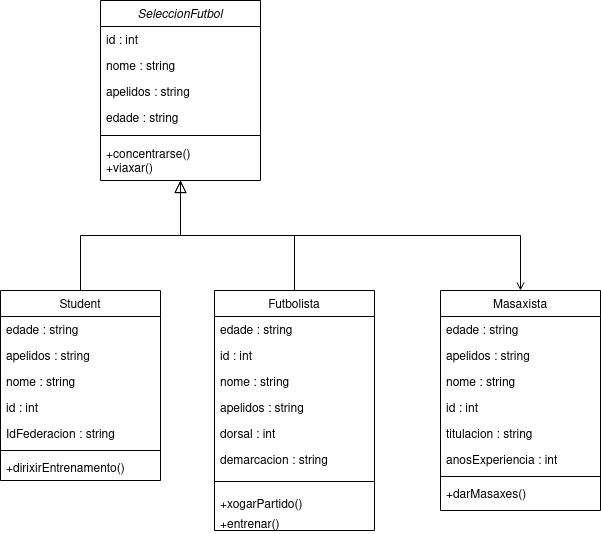

The diagram above was exported from draw.io. Its source (the exported page's mxGraphModel, read from the mxfile embedded in the PNG):
<mxGraphModel dx="439" dy="795" grid="1" gridSize="10" guides="1" tooltips="1" connect="1" arrows="1" fold="1" page="1" pageScale="1" pageWidth="827" pageHeight="1169" math="0" shadow="0">
  <root>
    <mxCell id="WIyWlLk6GJQsqaUBKTNV-0" />
    <mxCell id="WIyWlLk6GJQsqaUBKTNV-1" parent="WIyWlLk6GJQsqaUBKTNV-0" />
    <mxCell id="zkfFHV4jXpPFQw0GAbJ--0" value="SeleccionFutbol" style="swimlane;fontStyle=2;align=center;verticalAlign=top;childLayout=stackLayout;horizontal=1;startSize=26;horizontalStack=0;resizeParent=1;resizeLast=0;collapsible=1;marginBottom=0;rounded=0;shadow=0;strokeWidth=1;" parent="WIyWlLk6GJQsqaUBKTNV-1" vertex="1">
      <mxGeometry x="220" y="120" width="160" height="180" as="geometry">
        <mxRectangle x="230" y="140" width="160" height="26" as="alternateBounds" />
      </mxGeometry>
    </mxCell>
    <mxCell id="zkfFHV4jXpPFQw0GAbJ--1" value="id : int" style="text;align=left;verticalAlign=top;spacingLeft=4;spacingRight=4;overflow=hidden;rotatable=0;points=[[0,0.5],[1,0.5]];portConstraint=eastwest;" parent="zkfFHV4jXpPFQw0GAbJ--0" vertex="1">
      <mxGeometry y="26" width="160" height="26" as="geometry" />
    </mxCell>
    <mxCell id="zkfFHV4jXpPFQw0GAbJ--2" value="nome : string" style="text;align=left;verticalAlign=top;spacingLeft=4;spacingRight=4;overflow=hidden;rotatable=0;points=[[0,0.5],[1,0.5]];portConstraint=eastwest;rounded=0;shadow=0;html=0;" parent="zkfFHV4jXpPFQw0GAbJ--0" vertex="1">
      <mxGeometry y="52" width="160" height="26" as="geometry" />
    </mxCell>
    <mxCell id="zkfFHV4jXpPFQw0GAbJ--3" value="apelidos : string" style="text;align=left;verticalAlign=top;spacingLeft=4;spacingRight=4;overflow=hidden;rotatable=0;points=[[0,0.5],[1,0.5]];portConstraint=eastwest;rounded=0;shadow=0;html=0;" parent="zkfFHV4jXpPFQw0GAbJ--0" vertex="1">
      <mxGeometry y="78" width="160" height="26" as="geometry" />
    </mxCell>
    <mxCell id="_zBlFuMFUmVKA5h8uAtF-1" value="edade : string" style="text;align=left;verticalAlign=top;spacingLeft=4;spacingRight=4;overflow=hidden;rotatable=0;points=[[0,0.5],[1,0.5]];portConstraint=eastwest;rounded=0;shadow=0;html=0;" vertex="1" parent="zkfFHV4jXpPFQw0GAbJ--0">
      <mxGeometry y="104" width="160" height="26" as="geometry" />
    </mxCell>
    <mxCell id="zkfFHV4jXpPFQw0GAbJ--4" value="" style="line;html=1;strokeWidth=1;align=left;verticalAlign=middle;spacingTop=-1;spacingLeft=3;spacingRight=3;rotatable=0;labelPosition=right;points=[];portConstraint=eastwest;" parent="zkfFHV4jXpPFQw0GAbJ--0" vertex="1">
      <mxGeometry y="130" width="160" height="10" as="geometry" />
    </mxCell>
    <mxCell id="zkfFHV4jXpPFQw0GAbJ--5" value="+concentrarse()&#10;+viaxar()&#10;" style="text;align=left;verticalAlign=top;spacingLeft=4;spacingRight=4;overflow=hidden;rotatable=0;points=[[0,0.5],[1,0.5]];portConstraint=eastwest;" parent="zkfFHV4jXpPFQw0GAbJ--0" vertex="1">
      <mxGeometry y="140" width="160" height="40" as="geometry" />
    </mxCell>
    <mxCell id="zkfFHV4jXpPFQw0GAbJ--6" value="Student" style="swimlane;fontStyle=0;align=center;verticalAlign=top;childLayout=stackLayout;horizontal=1;startSize=26;horizontalStack=0;resizeParent=1;resizeLast=0;collapsible=1;marginBottom=0;rounded=0;shadow=0;strokeWidth=1;" parent="WIyWlLk6GJQsqaUBKTNV-1" vertex="1">
      <mxGeometry x="120" y="410" width="160" height="190" as="geometry">
        <mxRectangle x="130" y="380" width="160" height="26" as="alternateBounds" />
      </mxGeometry>
    </mxCell>
    <mxCell id="_zBlFuMFUmVKA5h8uAtF-18" value="edade : string" style="text;align=left;verticalAlign=top;spacingLeft=4;spacingRight=4;overflow=hidden;rotatable=0;points=[[0,0.5],[1,0.5]];portConstraint=eastwest;rounded=0;shadow=0;html=0;" vertex="1" parent="zkfFHV4jXpPFQw0GAbJ--6">
      <mxGeometry y="26" width="160" height="26" as="geometry" />
    </mxCell>
    <mxCell id="_zBlFuMFUmVKA5h8uAtF-21" value="apelidos : string" style="text;align=left;verticalAlign=top;spacingLeft=4;spacingRight=4;overflow=hidden;rotatable=0;points=[[0,0.5],[1,0.5]];portConstraint=eastwest;rounded=0;shadow=0;html=0;" vertex="1" parent="zkfFHV4jXpPFQw0GAbJ--6">
      <mxGeometry y="52" width="160" height="26" as="geometry" />
    </mxCell>
    <mxCell id="_zBlFuMFUmVKA5h8uAtF-20" value="nome : string" style="text;align=left;verticalAlign=top;spacingLeft=4;spacingRight=4;overflow=hidden;rotatable=0;points=[[0,0.5],[1,0.5]];portConstraint=eastwest;rounded=0;shadow=0;html=0;" vertex="1" parent="zkfFHV4jXpPFQw0GAbJ--6">
      <mxGeometry y="78" width="160" height="26" as="geometry" />
    </mxCell>
    <mxCell id="_zBlFuMFUmVKA5h8uAtF-19" value="id : int" style="text;align=left;verticalAlign=top;spacingLeft=4;spacingRight=4;overflow=hidden;rotatable=0;points=[[0,0.5],[1,0.5]];portConstraint=eastwest;" vertex="1" parent="zkfFHV4jXpPFQw0GAbJ--6">
      <mxGeometry y="104" width="160" height="26" as="geometry" />
    </mxCell>
    <mxCell id="zkfFHV4jXpPFQw0GAbJ--8" value="IdFederacion : string" style="text;align=left;verticalAlign=top;spacingLeft=4;spacingRight=4;overflow=hidden;rotatable=0;points=[[0,0.5],[1,0.5]];portConstraint=eastwest;rounded=0;shadow=0;html=0;" parent="zkfFHV4jXpPFQw0GAbJ--6" vertex="1">
      <mxGeometry y="130" width="160" height="26" as="geometry" />
    </mxCell>
    <mxCell id="zkfFHV4jXpPFQw0GAbJ--9" value="" style="line;html=1;strokeWidth=1;align=left;verticalAlign=middle;spacingTop=-1;spacingLeft=3;spacingRight=3;rotatable=0;labelPosition=right;points=[];portConstraint=eastwest;" parent="zkfFHV4jXpPFQw0GAbJ--6" vertex="1">
      <mxGeometry y="156" width="160" height="8" as="geometry" />
    </mxCell>
    <mxCell id="zkfFHV4jXpPFQw0GAbJ--11" value="+dirixirEntrenamento()" style="text;align=left;verticalAlign=top;spacingLeft=4;spacingRight=4;overflow=hidden;rotatable=0;points=[[0,0.5],[1,0.5]];portConstraint=eastwest;" parent="zkfFHV4jXpPFQw0GAbJ--6" vertex="1">
      <mxGeometry y="164" width="160" height="26" as="geometry" />
    </mxCell>
    <mxCell id="zkfFHV4jXpPFQw0GAbJ--12" value="" style="endArrow=block;endSize=10;endFill=0;shadow=0;strokeWidth=1;rounded=0;edgeStyle=elbowEdgeStyle;elbow=vertical;" parent="WIyWlLk6GJQsqaUBKTNV-1" source="zkfFHV4jXpPFQw0GAbJ--6" target="zkfFHV4jXpPFQw0GAbJ--0" edge="1">
      <mxGeometry width="160" relative="1" as="geometry">
        <mxPoint x="200" y="203" as="sourcePoint" />
        <mxPoint x="200" y="203" as="targetPoint" />
      </mxGeometry>
    </mxCell>
    <mxCell id="zkfFHV4jXpPFQw0GAbJ--13" value="Futbolista" style="swimlane;fontStyle=0;align=center;verticalAlign=top;childLayout=stackLayout;horizontal=1;startSize=26;horizontalStack=0;resizeParent=1;resizeLast=0;collapsible=1;marginBottom=0;rounded=0;shadow=0;strokeWidth=1;" parent="WIyWlLk6GJQsqaUBKTNV-1" vertex="1">
      <mxGeometry x="334" y="410" width="160" height="240" as="geometry">
        <mxRectangle x="340" y="380" width="170" height="26" as="alternateBounds" />
      </mxGeometry>
    </mxCell>
    <mxCell id="_zBlFuMFUmVKA5h8uAtF-11" value="edade : string" style="text;align=left;verticalAlign=top;spacingLeft=4;spacingRight=4;overflow=hidden;rotatable=0;points=[[0,0.5],[1,0.5]];portConstraint=eastwest;rounded=0;shadow=0;html=0;" vertex="1" parent="zkfFHV4jXpPFQw0GAbJ--13">
      <mxGeometry y="26" width="160" height="26" as="geometry" />
    </mxCell>
    <mxCell id="_zBlFuMFUmVKA5h8uAtF-14" value="id : int" style="text;align=left;verticalAlign=top;spacingLeft=4;spacingRight=4;overflow=hidden;rotatable=0;points=[[0,0.5],[1,0.5]];portConstraint=eastwest;" vertex="1" parent="zkfFHV4jXpPFQw0GAbJ--13">
      <mxGeometry y="52" width="160" height="26" as="geometry" />
    </mxCell>
    <mxCell id="_zBlFuMFUmVKA5h8uAtF-13" value="nome : string" style="text;align=left;verticalAlign=top;spacingLeft=4;spacingRight=4;overflow=hidden;rotatable=0;points=[[0,0.5],[1,0.5]];portConstraint=eastwest;rounded=0;shadow=0;html=0;" vertex="1" parent="zkfFHV4jXpPFQw0GAbJ--13">
      <mxGeometry y="78" width="160" height="26" as="geometry" />
    </mxCell>
    <mxCell id="_zBlFuMFUmVKA5h8uAtF-12" value="apelidos : string" style="text;align=left;verticalAlign=top;spacingLeft=4;spacingRight=4;overflow=hidden;rotatable=0;points=[[0,0.5],[1,0.5]];portConstraint=eastwest;rounded=0;shadow=0;html=0;" vertex="1" parent="zkfFHV4jXpPFQw0GAbJ--13">
      <mxGeometry y="104" width="160" height="26" as="geometry" />
    </mxCell>
    <mxCell id="zkfFHV4jXpPFQw0GAbJ--14" value="dorsal : int" style="text;align=left;verticalAlign=top;spacingLeft=4;spacingRight=4;overflow=hidden;rotatable=0;points=[[0,0.5],[1,0.5]];portConstraint=eastwest;" parent="zkfFHV4jXpPFQw0GAbJ--13" vertex="1">
      <mxGeometry y="130" width="160" height="26" as="geometry" />
    </mxCell>
    <mxCell id="_zBlFuMFUmVKA5h8uAtF-15" value="demarcacion : string" style="text;align=left;verticalAlign=top;spacingLeft=4;spacingRight=4;overflow=hidden;rotatable=0;points=[[0,0.5],[1,0.5]];portConstraint=eastwest;" vertex="1" parent="zkfFHV4jXpPFQw0GAbJ--13">
      <mxGeometry y="156" width="160" height="26" as="geometry" />
    </mxCell>
    <mxCell id="zkfFHV4jXpPFQw0GAbJ--15" value="" style="line;html=1;strokeWidth=1;align=left;verticalAlign=middle;spacingTop=-1;spacingLeft=3;spacingRight=3;rotatable=0;labelPosition=right;points=[];portConstraint=eastwest;" parent="zkfFHV4jXpPFQw0GAbJ--13" vertex="1">
      <mxGeometry y="182" width="160" height="18" as="geometry" />
    </mxCell>
    <mxCell id="_zBlFuMFUmVKA5h8uAtF-16" value="+xogarPartido()" style="text;align=left;verticalAlign=top;spacingLeft=4;spacingRight=4;overflow=hidden;rotatable=0;points=[[0,0.5],[1,0.5]];portConstraint=eastwest;" vertex="1" parent="zkfFHV4jXpPFQw0GAbJ--13">
      <mxGeometry y="200" width="160" height="20" as="geometry" />
    </mxCell>
    <mxCell id="_zBlFuMFUmVKA5h8uAtF-17" value="+entrenar()" style="text;align=left;verticalAlign=top;spacingLeft=4;spacingRight=4;overflow=hidden;rotatable=0;points=[[0,0.5],[1,0.5]];portConstraint=eastwest;" vertex="1" parent="zkfFHV4jXpPFQw0GAbJ--13">
      <mxGeometry y="220" width="160" height="20" as="geometry" />
    </mxCell>
    <mxCell id="zkfFHV4jXpPFQw0GAbJ--16" value="" style="endArrow=block;endSize=10;endFill=0;shadow=0;strokeWidth=1;rounded=0;edgeStyle=elbowEdgeStyle;elbow=vertical;" parent="WIyWlLk6GJQsqaUBKTNV-1" source="zkfFHV4jXpPFQw0GAbJ--13" target="zkfFHV4jXpPFQw0GAbJ--0" edge="1">
      <mxGeometry width="160" relative="1" as="geometry">
        <mxPoint x="210" y="373" as="sourcePoint" />
        <mxPoint x="310" y="271" as="targetPoint" />
      </mxGeometry>
    </mxCell>
    <mxCell id="zkfFHV4jXpPFQw0GAbJ--17" value="Masaxista" style="swimlane;fontStyle=0;align=center;verticalAlign=top;childLayout=stackLayout;horizontal=1;startSize=26;horizontalStack=0;resizeParent=1;resizeLast=0;collapsible=1;marginBottom=0;rounded=0;shadow=0;strokeWidth=1;" parent="WIyWlLk6GJQsqaUBKTNV-1" vertex="1">
      <mxGeometry x="560" y="410" width="160" height="220" as="geometry">
        <mxRectangle x="550" y="140" width="160" height="26" as="alternateBounds" />
      </mxGeometry>
    </mxCell>
    <mxCell id="_zBlFuMFUmVKA5h8uAtF-9" value="edade : string" style="text;align=left;verticalAlign=top;spacingLeft=4;spacingRight=4;overflow=hidden;rotatable=0;points=[[0,0.5],[1,0.5]];portConstraint=eastwest;rounded=0;shadow=0;html=0;" vertex="1" parent="zkfFHV4jXpPFQw0GAbJ--17">
      <mxGeometry y="26" width="160" height="26" as="geometry" />
    </mxCell>
    <mxCell id="_zBlFuMFUmVKA5h8uAtF-8" value="apelidos : string" style="text;align=left;verticalAlign=top;spacingLeft=4;spacingRight=4;overflow=hidden;rotatable=0;points=[[0,0.5],[1,0.5]];portConstraint=eastwest;rounded=0;shadow=0;html=0;" vertex="1" parent="zkfFHV4jXpPFQw0GAbJ--17">
      <mxGeometry y="52" width="160" height="26" as="geometry" />
    </mxCell>
    <mxCell id="_zBlFuMFUmVKA5h8uAtF-7" value="nome : string" style="text;align=left;verticalAlign=top;spacingLeft=4;spacingRight=4;overflow=hidden;rotatable=0;points=[[0,0.5],[1,0.5]];portConstraint=eastwest;rounded=0;shadow=0;html=0;" vertex="1" parent="zkfFHV4jXpPFQw0GAbJ--17">
      <mxGeometry y="78" width="160" height="26" as="geometry" />
    </mxCell>
    <mxCell id="_zBlFuMFUmVKA5h8uAtF-6" value="id : int" style="text;align=left;verticalAlign=top;spacingLeft=4;spacingRight=4;overflow=hidden;rotatable=0;points=[[0,0.5],[1,0.5]];portConstraint=eastwest;" vertex="1" parent="zkfFHV4jXpPFQw0GAbJ--17">
      <mxGeometry y="104" width="160" height="26" as="geometry" />
    </mxCell>
    <mxCell id="zkfFHV4jXpPFQw0GAbJ--18" value="titulacion : string" style="text;align=left;verticalAlign=top;spacingLeft=4;spacingRight=4;overflow=hidden;rotatable=0;points=[[0,0.5],[1,0.5]];portConstraint=eastwest;" parent="zkfFHV4jXpPFQw0GAbJ--17" vertex="1">
      <mxGeometry y="130" width="160" height="26" as="geometry" />
    </mxCell>
    <mxCell id="_zBlFuMFUmVKA5h8uAtF-10" value="anosExperiencia : int" style="text;align=left;verticalAlign=top;spacingLeft=4;spacingRight=4;overflow=hidden;rotatable=0;points=[[0,0.5],[1,0.5]];portConstraint=eastwest;" vertex="1" parent="zkfFHV4jXpPFQw0GAbJ--17">
      <mxGeometry y="156" width="160" height="26" as="geometry" />
    </mxCell>
    <mxCell id="zkfFHV4jXpPFQw0GAbJ--23" value="" style="line;html=1;strokeWidth=1;align=left;verticalAlign=middle;spacingTop=-1;spacingLeft=3;spacingRight=3;rotatable=0;labelPosition=right;points=[];portConstraint=eastwest;" parent="zkfFHV4jXpPFQw0GAbJ--17" vertex="1">
      <mxGeometry y="182" width="160" height="8" as="geometry" />
    </mxCell>
    <mxCell id="zkfFHV4jXpPFQw0GAbJ--24" value="+darMasaxes()" style="text;align=left;verticalAlign=top;spacingLeft=4;spacingRight=4;overflow=hidden;rotatable=0;points=[[0,0.5],[1,0.5]];portConstraint=eastwest;" parent="zkfFHV4jXpPFQw0GAbJ--17" vertex="1">
      <mxGeometry y="190" width="160" height="26" as="geometry" />
    </mxCell>
    <mxCell id="zkfFHV4jXpPFQw0GAbJ--26" value="" style="endArrow=open;shadow=0;strokeWidth=1;rounded=0;endFill=1;edgeStyle=elbowEdgeStyle;elbow=vertical;" parent="WIyWlLk6GJQsqaUBKTNV-1" source="zkfFHV4jXpPFQw0GAbJ--0" target="zkfFHV4jXpPFQw0GAbJ--17" edge="1">
      <mxGeometry x="0.5" y="41" relative="1" as="geometry">
        <mxPoint x="380" y="192" as="sourcePoint" />
        <mxPoint x="540" y="192" as="targetPoint" />
        <mxPoint x="-40" y="32" as="offset" />
      </mxGeometry>
    </mxCell>
  </root>
</mxGraphModel>